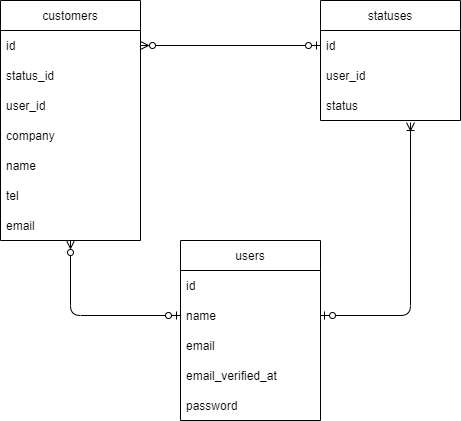

The diagram above was exported from draw.io. Its source (the exported page's mxGraphModel, read from the mxfile embedded in the PNG):
<mxGraphModel dx="652" dy="614" grid="1" gridSize="10" guides="1" tooltips="1" connect="1" arrows="1" fold="1" page="1" pageScale="1" pageWidth="827" pageHeight="1169" math="0" shadow="0">
  <root>
    <mxCell id="0" />
    <mxCell id="1" parent="0" />
    <mxCell id="6" value="customers" style="swimlane;fontStyle=0;childLayout=stackLayout;horizontal=1;startSize=30;horizontalStack=0;resizeParent=1;resizeParentMax=0;resizeLast=0;collapsible=1;marginBottom=0;" vertex="1" parent="1">
      <mxGeometry x="80" y="150" width="140" height="240" as="geometry" />
    </mxCell>
    <mxCell id="7" value="id" style="text;strokeColor=none;fillColor=none;align=left;verticalAlign=middle;spacingLeft=4;spacingRight=4;overflow=hidden;points=[[0,0.5],[1,0.5]];portConstraint=eastwest;rotatable=0;" vertex="1" parent="6">
      <mxGeometry y="30" width="140" height="30" as="geometry" />
    </mxCell>
    <mxCell id="8" value="status_id" style="text;strokeColor=none;fillColor=none;align=left;verticalAlign=middle;spacingLeft=4;spacingRight=4;overflow=hidden;points=[[0,0.5],[1,0.5]];portConstraint=eastwest;rotatable=0;" vertex="1" parent="6">
      <mxGeometry y="60" width="140" height="30" as="geometry" />
    </mxCell>
    <mxCell id="24" value="user_id" style="text;strokeColor=none;fillColor=none;align=left;verticalAlign=middle;spacingLeft=4;spacingRight=4;overflow=hidden;points=[[0,0.5],[1,0.5]];portConstraint=eastwest;rotatable=0;" vertex="1" parent="6">
      <mxGeometry y="90" width="140" height="30" as="geometry" />
    </mxCell>
    <mxCell id="9" value="company" style="text;strokeColor=none;fillColor=none;align=left;verticalAlign=middle;spacingLeft=4;spacingRight=4;overflow=hidden;points=[[0,0.5],[1,0.5]];portConstraint=eastwest;rotatable=0;" vertex="1" parent="6">
      <mxGeometry y="120" width="140" height="30" as="geometry" />
    </mxCell>
    <mxCell id="14" value="name" style="text;strokeColor=none;fillColor=none;align=left;verticalAlign=middle;spacingLeft=4;spacingRight=4;overflow=hidden;points=[[0,0.5],[1,0.5]];portConstraint=eastwest;rotatable=0;" vertex="1" parent="6">
      <mxGeometry y="150" width="140" height="30" as="geometry" />
    </mxCell>
    <mxCell id="16" value="tel" style="text;strokeColor=none;fillColor=none;align=left;verticalAlign=middle;spacingLeft=4;spacingRight=4;overflow=hidden;points=[[0,0.5],[1,0.5]];portConstraint=eastwest;rotatable=0;" vertex="1" parent="6">
      <mxGeometry y="180" width="140" height="30" as="geometry" />
    </mxCell>
    <mxCell id="15" value="email" style="text;strokeColor=none;fillColor=none;align=left;verticalAlign=middle;spacingLeft=4;spacingRight=4;overflow=hidden;points=[[0,0.5],[1,0.5]];portConstraint=eastwest;rotatable=0;" vertex="1" parent="6">
      <mxGeometry y="210" width="140" height="30" as="geometry" />
    </mxCell>
    <mxCell id="10" value="statuses" style="swimlane;fontStyle=0;childLayout=stackLayout;horizontal=1;startSize=30;horizontalStack=0;resizeParent=1;resizeParentMax=0;resizeLast=0;collapsible=1;marginBottom=0;" vertex="1" parent="1">
      <mxGeometry x="400" y="150" width="140" height="120" as="geometry" />
    </mxCell>
    <mxCell id="11" value="id" style="text;strokeColor=none;fillColor=none;align=left;verticalAlign=middle;spacingLeft=4;spacingRight=4;overflow=hidden;points=[[0,0.5],[1,0.5]];portConstraint=eastwest;rotatable=0;" vertex="1" parent="10">
      <mxGeometry y="30" width="140" height="30" as="geometry" />
    </mxCell>
    <mxCell id="25" value="user_id" style="text;strokeColor=none;fillColor=none;align=left;verticalAlign=middle;spacingLeft=4;spacingRight=4;overflow=hidden;points=[[0,0.5],[1,0.5]];portConstraint=eastwest;rotatable=0;" vertex="1" parent="10">
      <mxGeometry y="60" width="140" height="30" as="geometry" />
    </mxCell>
    <mxCell id="12" value="status" style="text;strokeColor=none;fillColor=none;align=left;verticalAlign=middle;spacingLeft=4;spacingRight=4;overflow=hidden;points=[[0,0.5],[1,0.5]];portConstraint=eastwest;rotatable=0;" vertex="1" parent="10">
      <mxGeometry y="90" width="140" height="30" as="geometry" />
    </mxCell>
    <mxCell id="17" value="users" style="swimlane;fontStyle=0;childLayout=stackLayout;horizontal=1;startSize=30;horizontalStack=0;resizeParent=1;resizeParentMax=0;resizeLast=0;collapsible=1;marginBottom=0;" vertex="1" parent="1">
      <mxGeometry x="260" y="390" width="140" height="180" as="geometry" />
    </mxCell>
    <mxCell id="18" value="id" style="text;strokeColor=none;fillColor=none;align=left;verticalAlign=middle;spacingLeft=4;spacingRight=4;overflow=hidden;points=[[0,0.5],[1,0.5]];portConstraint=eastwest;rotatable=0;" vertex="1" parent="17">
      <mxGeometry y="30" width="140" height="30" as="geometry" />
    </mxCell>
    <mxCell id="19" value="name" style="text;strokeColor=none;fillColor=none;align=left;verticalAlign=middle;spacingLeft=4;spacingRight=4;overflow=hidden;points=[[0,0.5],[1,0.5]];portConstraint=eastwest;rotatable=0;" vertex="1" parent="17">
      <mxGeometry y="60" width="140" height="30" as="geometry" />
    </mxCell>
    <mxCell id="20" value="email" style="text;strokeColor=none;fillColor=none;align=left;verticalAlign=middle;spacingLeft=4;spacingRight=4;overflow=hidden;points=[[0,0.5],[1,0.5]];portConstraint=eastwest;rotatable=0;" vertex="1" parent="17">
      <mxGeometry y="90" width="140" height="30" as="geometry" />
    </mxCell>
    <mxCell id="23" value="email_verified_at" style="text;strokeColor=none;fillColor=none;align=left;verticalAlign=middle;spacingLeft=4;spacingRight=4;overflow=hidden;points=[[0,0.5],[1,0.5]];portConstraint=eastwest;rotatable=0;" vertex="1" parent="17">
      <mxGeometry y="120" width="140" height="30" as="geometry" />
    </mxCell>
    <mxCell id="22" value="password" style="text;strokeColor=none;fillColor=none;align=left;verticalAlign=middle;spacingLeft=4;spacingRight=4;overflow=hidden;points=[[0,0.5],[1,0.5]];portConstraint=eastwest;rotatable=0;" vertex="1" parent="17">
      <mxGeometry y="150" width="140" height="30" as="geometry" />
    </mxCell>
    <mxCell id="26" style="edgeStyle=none;html=1;exitX=0;exitY=0.5;exitDx=0;exitDy=0;startArrow=ERzeroToOne;startFill=0;endArrow=ERzeroToMany;endFill=0;" edge="1" parent="1" source="19">
      <mxGeometry relative="1" as="geometry">
        <mxPoint x="150" y="390" as="targetPoint" />
        <Array as="points">
          <mxPoint x="150" y="465" />
        </Array>
      </mxGeometry>
    </mxCell>
    <mxCell id="27" style="edgeStyle=none;html=1;exitX=1;exitY=0.5;exitDx=0;exitDy=0;entryX=0.643;entryY=1.067;entryDx=0;entryDy=0;entryPerimeter=0;startArrow=ERzeroToOne;startFill=0;endArrow=ERoneToMany;endFill=0;" edge="1" parent="1" source="19" target="12">
      <mxGeometry relative="1" as="geometry">
        <mxPoint x="640" y="465" as="targetPoint" />
        <Array as="points">
          <mxPoint x="490" y="465" />
        </Array>
      </mxGeometry>
    </mxCell>
    <mxCell id="28" style="edgeStyle=none;html=1;exitX=0;exitY=0.5;exitDx=0;exitDy=0;entryX=1;entryY=0.5;entryDx=0;entryDy=0;startArrow=ERzeroToOne;startFill=0;endArrow=ERzeroToMany;endFill=0;" edge="1" parent="1" source="11" target="7">
      <mxGeometry relative="1" as="geometry" />
    </mxCell>
  </root>
</mxGraphModel>